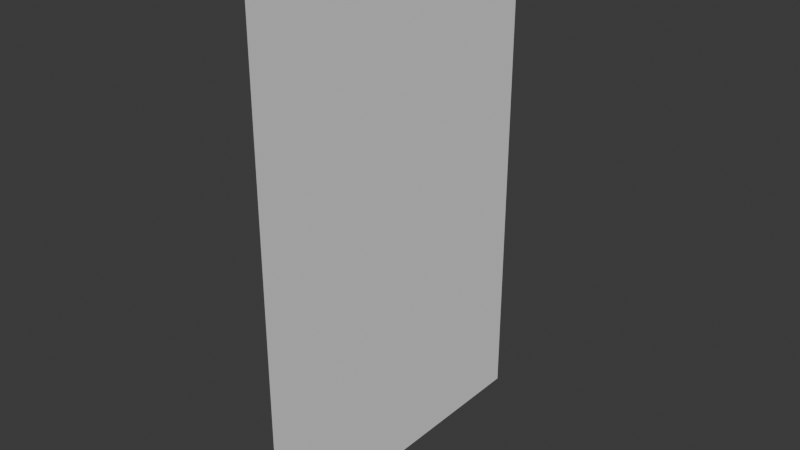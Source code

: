 # Source: ArtOfGold.blend  (saved by Blender 4.2.66; exported with 4.5.12 LTS)
import bpy
from mathutils import Matrix  # noqa: F401  (used for matrix-valued properties, if any)

bpy.ops.wm.read_factory_settings(use_empty=True)
scene = bpy.context.scene
scene.name = 'Scene'

# ---- collections
col_collection = bpy.data.collections.new('Collection'); scene.collection.children.link(col_collection)

# ---- world
world_world = bpy.data.worlds.new('World'); scene.world = world_world
world_world.use_nodes = True; world_world.node_tree.nodes.clear()
_N = world_world.node_tree.nodes; _L = world_world.node_tree.links
n0 = _N.new('ShaderNodeOutputWorld'); n0.name = 'World Output'; n0.location = (300, 300)
n1 = _N.new('ShaderNodeBackground'); n1.name = 'Background'; n1.location = (10, 300)
n1.inputs[0].default_value = (0.05088, 0.05088, 0.05088, 1.0)
_L.new(n1.outputs[0], n0.inputs[0])
n0.is_active_output = True
world_world.color = (0.05088, 0.05088, 0.05088)
world_world.sun_shadow_jitter_overblur = 0.0

# ---- meshes
me_plane = bpy.data.meshes.new('Plane')
me_plane.from_pydata([(0.1249, -1.291, 1.973), (0.1249, -1.291, -1.994), (0.1249, 1.309, 1.973), (0.1249, 1.309, -1.994)], [], [(0, 1, 3, 2)])
_uv = me_plane.uv_layers.new(name='UVMap')
_uv.uv.foreach_set('vector', [0.0, 0.0, 1.0, 0.0, 1.0, 1.0, 0.0, 1.0])
me_plane.materials.append(None)
me_plane.update()

# ---- objects
ob_artofgold = bpy.data.objects.new('ArtOfGold', me_plane)

# ---- transforms, parenting, visibility, modifiers, constraints
ob_artofgold.location = (0.02013, 0.0, -4.768e-07)

# ---- collection membership
col_collection.objects.link(ob_artofgold)

# ---- scene / render settings (as saved in the file)
scene.frame_start = 1; scene.frame_end = 250; scene.frame_set(1)
scene.render.engine = 'BLENDER_EEVEE_NEXT'
bpy.context.view_layer.update()

# ---- added for rendering (the .blend has no active camera and no usable light): camera, sun
cam_auto = bpy.data.cameras.new('AutoCamera')
cam_auto.lens = 50.0
cam_auto.sensor_width = 36.0
cam_auto.clip_end = 1000.0
ob_auto_camera = bpy.data.objects.new('AutoCamera', cam_auto)
scene.collection.objects.link(ob_auto_camera)
ob_auto_camera.location = (4.5335, -5.25729, 3.50037)
ob_auto_camera.rotation_euler = (1.09748, -7.21219e-08, 0.694738)
scene.camera = ob_auto_camera
light_auto_sun = bpy.data.lights.new('AutoSun', 'SUN')
light_auto_sun.energy = 3.0
light_auto_sun.angle = 0.0523599
ob_auto_sun = bpy.data.objects.new('AutoSun', light_auto_sun)
scene.collection.objects.link(ob_auto_sun)
ob_auto_sun.rotation_euler = (0.872665, 0.174533, 0.523599)
bpy.context.view_layer.update()
